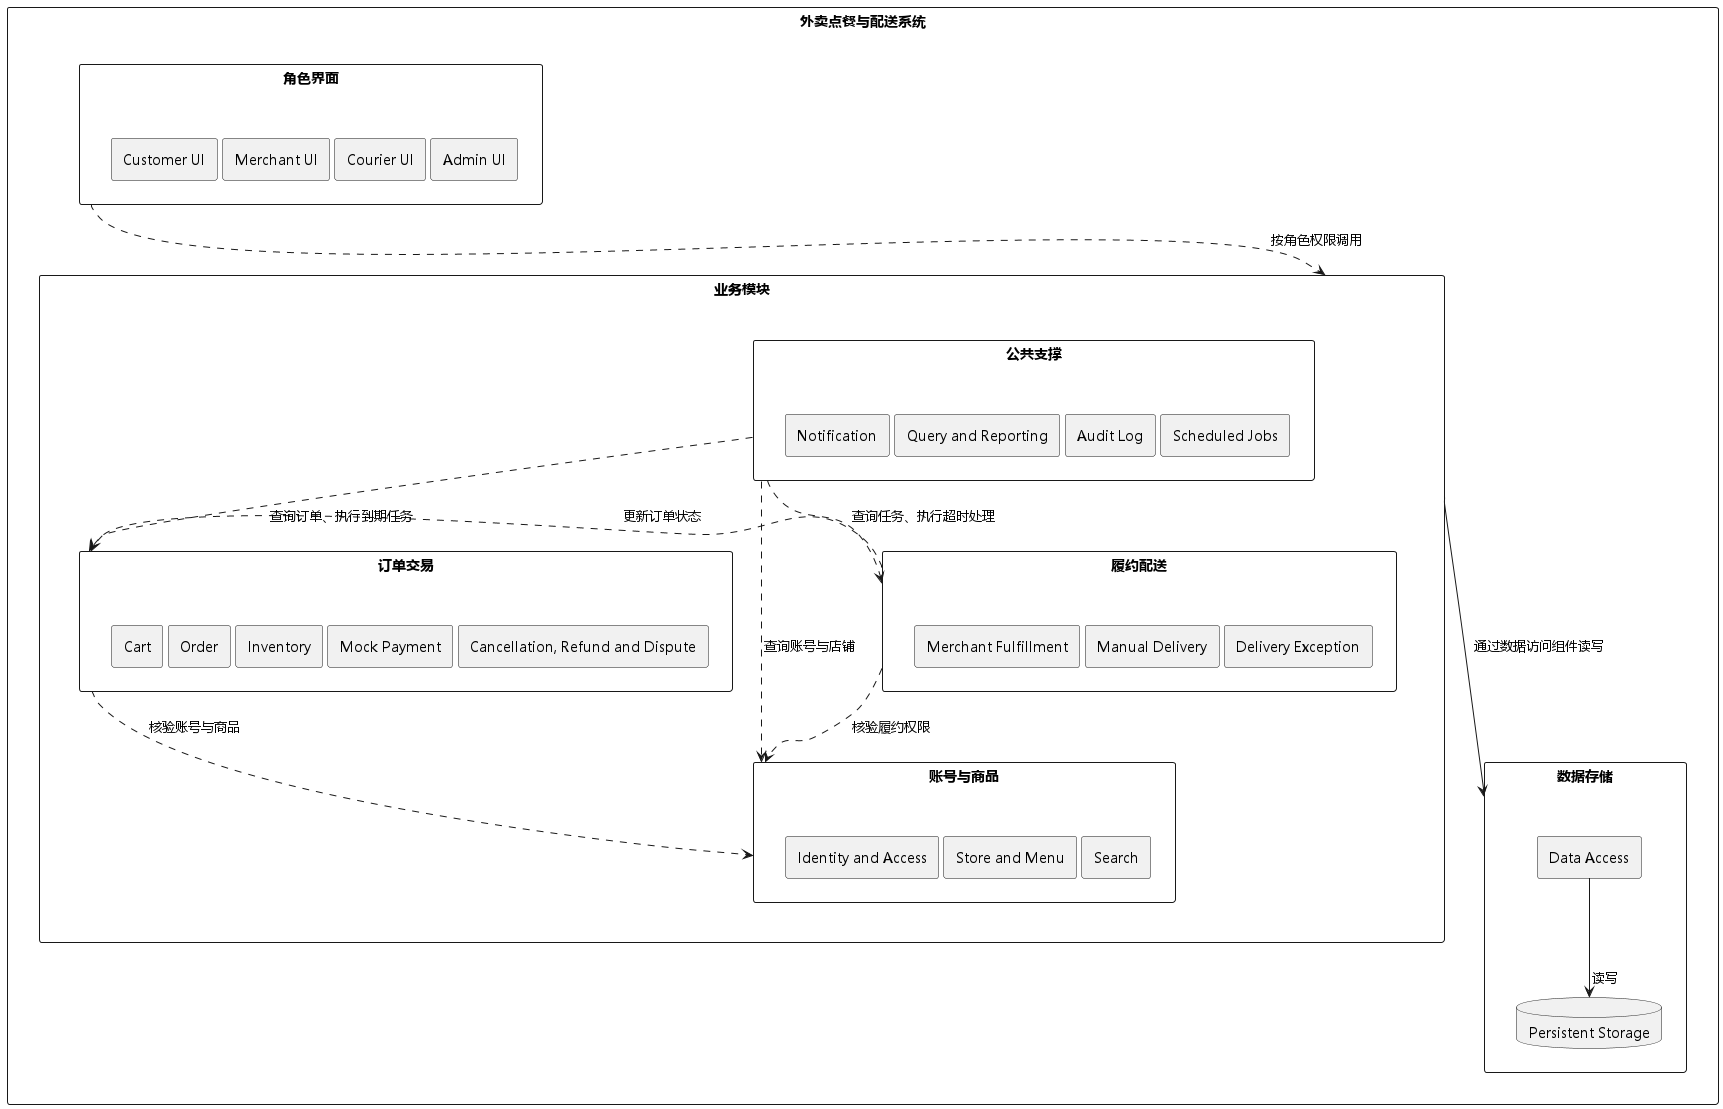

The diagram above was rendered by PlantUML. Its source (embedded in the PNG):
@startuml

top to bottom direction
skinparam componentStyle rectangle
skinparam packageStyle rectangle
skinparam nodesep 5
skinparam ranksep 10
skinparam Padding 2
skinparam shadowing false
skinparam defaultFontName Microsoft YaHei

package "外卖点餐与配送系统" as SystemBoundary {
package "角色界面" as UIGroup {
  component "Customer UI" as CustomerUI
  component "Merchant UI" as MerchantUI
  component "Courier UI" as RiderUI
  component "Admin UI" as AdminUI
  CustomerUI -[hidden]right-> MerchantUI
  MerchantUI -[hidden]right-> RiderUI
  RiderUI -[hidden]right-> AdminUI
}

package "业务模块" as BusinessGroup {
package "账号与商品" as AccountCatalogGroup {
  component "Identity and Access" as Auth
  component "Store and Menu" as Catalog
  component "Search" as Search
  Auth -[hidden]right-> Catalog
  Catalog -[hidden]right-> Search
}

package "订单交易" as OrderTradeGroup {
  component "Cart" as Cart
  component "Order" as Order
  component "Inventory" as Inventory
  component "Mock Payment" as Payment
  component "Cancellation, Refund and Dispute" as Cancellation
  Cart -[hidden]right-> Order
  Order -[hidden]right-> Inventory
  Inventory -[hidden]right-> Payment
  Payment -[hidden]right-> Cancellation
}

package "履约配送" as FulfillmentGroup {
  component "Merchant Fulfillment" as MerchantFulfillment
  component "Manual Delivery" as Delivery
  component "Delivery Exception" as DeliveryException
  MerchantFulfillment -[hidden]right-> Delivery
  Delivery -[hidden]right-> DeliveryException
}

package "公共支撑" as SupportGroup {
  component "Notification" as Notification
  component "Query and Reporting" as Reporting
  component "Audit Log" as Audit
  component "Scheduled Jobs" as Scheduler
  Notification -[hidden]right-> Reporting
  Reporting -[hidden]right-> Audit
  Audit -[hidden]right-> Scheduler
}
}

package "数据存储" as StorageGroup {
  component "Data Access" as DataAccess
  database "Persistent Storage" as Storage
  DataAccess --> Storage : 读写
}
}

' 两列三行的布局约束；隐藏连线不表示业务关系。
UIGroup -[hidden]right-> AccountCatalogGroup
UIGroup -[hidden]down-> OrderTradeGroup
AccountCatalogGroup -[hidden]down-> FulfillmentGroup
OrderTradeGroup -[hidden]right-> FulfillmentGroup
OrderTradeGroup -[hidden]down-> SupportGroup
FulfillmentGroup -[hidden]down-> StorageGroup
SupportGroup -[hidden]right-> StorageGroup

' 角色界面整体依赖业务模块；具体权限按实验一的角色规则确定。
UIGroup ..> BusinessGroup : 按角色权限调用

' 依赖箭头从调用方指向被调用方，避免分组之间互相直接调用。
OrderTradeGroup ..> AccountCatalogGroup : 核验账号与商品
FulfillmentGroup ..> AccountCatalogGroup : 核验履约权限
FulfillmentGroup ..> OrderTradeGroup : 更新订单状态
SupportGroup ..> AccountCatalogGroup : 查询账号与店铺
SupportGroup ..> OrderTradeGroup : 查询订单、执行到期任务
SupportGroup ..> FulfillmentGroup : 查询任务、执行超时处理

' 争议由订单交易中的“取消退款与争议处理”协调；履约配送提供异常事实，
' 公共支撑读取已保存的业务记录以通知、统计和留痕，不要求业务分组反向调用公共支撑。

' 四个业务分组共用数据访问；具体读写范围在报告图外说明。
BusinessGroup --> StorageGroup : 通过数据访问组件读写

@enduml